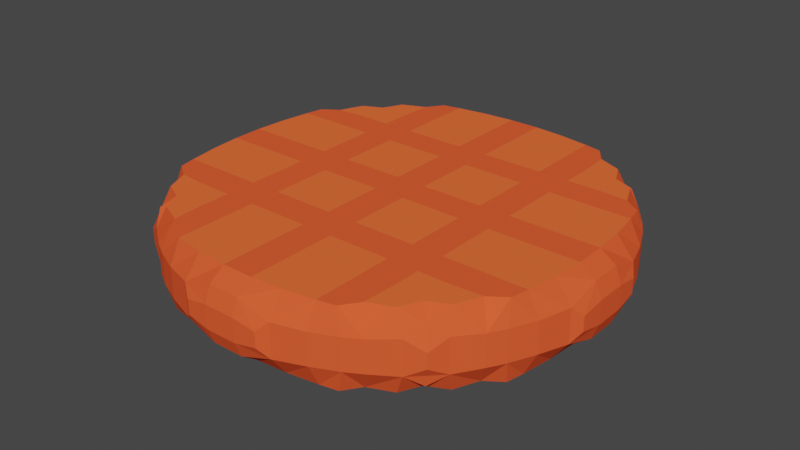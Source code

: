 # Source: 7-_Chicken.blend  (saved by Blender 2.90.8; exported with 4.5.12 LTS)
import bpy
from mathutils import Matrix  # noqa: F401  (used for matrix-valued properties, if any)

bpy.ops.wm.read_factory_settings(use_empty=True)
scene = bpy.context.scene
scene.name = 'Scene'

# ---- collections
col_collection = bpy.data.collections.new('Collection'); scene.collection.children.link(col_collection)

# ---- materials (node trees are filled in below, after node groups)
mat_material_016 = bpy.data.materials.new('Material.016')
mat_material_016.use_transparent_shadow = False
mat_material_017 = bpy.data.materials.new('Material.017')
mat_material_017.use_transparent_shadow = False

# ---- material node trees
mat_material_016.use_nodes = True; mat_material_016.node_tree.nodes.clear()
_N = mat_material_016.node_tree.nodes; _L = mat_material_016.node_tree.links
n0 = _N.new('ShaderNodeBsdfPrincipled'); n0.name = 'Principled BSDF'; n0.location = (10, 300)
n0.distribution = 'GGX'
n0.subsurface_method = 'BURLEY'
n0.inputs[0].default_value = (0.9216, 0.1027, 0.03303, 1.0)
n0.inputs[2].default_value = 1.0
n0.inputs[3].default_value = 1.45
n0.inputs[13].default_value = 0.0
n0.inputs[27].default_value = (0.0, 0.0, 0.0, 1.0)
n0.inputs[28].default_value = 1.0
n1 = _N.new('ShaderNodeOutputMaterial'); n1.name = 'Material Output'; n1.location = (300, 300)
_L.new(n0.outputs[0], n1.inputs[0])
n1.is_active_output = True
mat_material_017.use_nodes = True; mat_material_017.node_tree.nodes.clear()
_N = mat_material_017.node_tree.nodes; _L = mat_material_017.node_tree.links
n0 = _N.new('ShaderNodeBsdfPrincipled'); n0.name = 'Principled BSDF'; n0.location = (10, 300)
n0.distribution = 'GGX'
n0.subsurface_method = 'BURLEY'
n0.inputs[0].default_value = (1.0, 0.1411, 0.03984, 1.0)
n0.inputs[2].default_value = 1.0
n0.inputs[3].default_value = 1.45
n0.inputs[13].default_value = 0.0
n0.inputs[27].default_value = (0.0, 0.0, 0.0, 1.0)
n0.inputs[28].default_value = 1.0
n1 = _N.new('ShaderNodeOutputMaterial'); n1.name = 'Material Output'; n1.location = (300, 300)
_L.new(n0.outputs[0], n1.inputs[0])
n1.is_active_output = True

# ---- world
world_world = bpy.data.worlds.new('World'); scene.world = world_world
world_world.use_nodes = True; world_world.node_tree.nodes.clear()
_N = world_world.node_tree.nodes; _L = world_world.node_tree.links
n0 = _N.new('ShaderNodeOutputWorld'); n0.name = 'World Output'; n0.location = (300, 300)
n1 = _N.new('ShaderNodeBackground'); n1.name = 'Background'; n1.location = (10, 300)
n1.inputs[0].default_value = (0.05088, 0.05088, 0.05088, 1.0)
_L.new(n1.outputs[0], n0.inputs[0])
n0.is_active_output = True
world_world.color = (0.05088, 0.05088, 0.05088)
world_world.use_sun_shadow = False
world_world.sun_shadow_jitter_overblur = 0.0

# ---- meshes
me_cylinder_040 = bpy.data.meshes.new('Cylinder.040')
me_cylinder_040.from_pydata([(-0.83, -0.4213, -0.1694), (-0.7566, -0.3439, -0.1694), (-0.6191, -0.4815, -0.1694), (-0.6191, -0.3439, -0.1694), (-0.3439, -0.8458, -0.1694), (-0.3439, -0.7566, -0.1694), (-0.3439, -0.6191, -0.1694), (-0.06878, -0.7566, -0.1694), (-0.06878, -0.6191, -0.1694), (-0.4815, -0.4815, -0.1694), (-0.4815, -0.3439, -0.1694), (-0.3439, -0.3439, -0.1694), (-0.4815, -0.06878, -0.1694), (-0.2064, -0.4815, -0.1694), (-0.2064, -0.3439, -0.1694), (-0.06878, -0.3439, -0.1694), (-0.2064, -0.06878, -0.1694), (-0.06878, -0.06878, -0.1694), (-0.7566, -0.3439, 0.1694), (-0.6191, -0.4815, 0.1694), (-0.6191, -0.3439, 0.1694), (-0.7566, -0.06878, 0.1694), (-0.6191, -0.06878, 0.1694), (-0.06878, -0.6191, 0.1694), (-0.4815, -0.4815, 0.1694), (-0.4815, -0.3439, 0.1694), (-0.3439, -0.4815, 0.1694), (-0.3439, -0.2064, 0.1694), (-0.06878, -0.4815, 0.1694), (-0.8458, 0.3439, -0.1694), (-0.83, 0.4213, -0.1694), (-0.6191, 0.06879, -0.1694), (-0.6191, 0.4815, -0.1694), (-0.4815, 0.2064, -0.1694), (-0.3439, 0.06879, -0.1694), (-0.4815, 0.4815, -0.1694), (-0.06878, 0.06879, -0.1694), (-0.2064, 0.4815, -0.1694), (-0.06878, 0.3439, -0.1694), (-0.3439, 0.7566, -0.1694), (-0.4213, 0.83, -0.1694), (-0.06878, 0.7566, -0.1694), (-0.878, 0.06879, 0.1694), (-0.83, 0.4213, 0.1694), (-0.7566, 0.06879, 0.1694), (-0.6191, 0.06879, 0.1694), (-0.6191, 0.3439, 0.1694), (-0.6191, 0.4815, 0.1694), (-0.4815, 0.06879, 0.1694), (-0.4815, 0.3439, 0.1694), (-0.3439, 0.3439, 0.1694), (-0.3439, 0.4815, 0.1694), (-0.2064, 0.06879, 0.1694), (-0.06878, 0.2064, 0.1694), (-0.2064, 0.3439, 0.1694), (-0.2064, 0.4815, 0.1694), (-0.4815, 0.6191, 0.1694), (-0.3439, 0.6191, 0.1694), (-0.4213, 0.83, 0.1694), (-0.06878, 0.6191, 0.1694), (-0.06878, 0.7566, 0.1694), (0.06879, -0.7566, -0.1694), (0.4213, -0.83, -0.1694), (0.3439, -0.7566, -0.1694), (0.06879, -0.4815, -0.1694), (0.06879, -0.3439, -0.1694), (0.06879, -0.06878, -0.1694), (0.3439, -0.4815, -0.1694), (0.3439, -0.3439, -0.1694), (0.4815, -0.4815, -0.1694), (0.4815, -0.3439, -0.1694), (0.3439, -0.06878, -0.1694), (0.4815, -0.2064, -0.1694), (0.7566, -0.3439, -0.1694), (0.7566, -0.06878, -0.1694), (0.83, -0.4213, -0.1694), (0.06879, -0.7566, 0.1694), (0.4213, -0.83, 0.1694), (0.3439, -0.6191, 0.1694), (0.4815, -0.6191, 0.1694), (0.06879, -0.4815, 0.1694), (0.06879, -0.3439, 0.1694), (0.2064, -0.4815, 0.1694), (0.3439, -0.3439, 0.1694), (0.4815, -0.3439, 0.1694), (0.4815, -0.2064, 0.1694), (0.4815, -0.06878, 0.1694), (0.6191, -0.3439, 0.1694), (0.7568, -0.4729, 0.1694), (0.6191, -0.06878, 0.1694), (0.7566, -0.06878, 0.1694), (0.83, -0.4213, 0.1694), (0.8458, -0.3439, 0.1694), (0.06879, 0.2064, -0.1694), (0.2064, 0.06879, -0.1694), (0.06879, 0.4815, -0.1694), (0.3439, 0.06879, -0.1694), (0.3439, 0.2064, -0.1694), (0.4815, 0.2064, -0.1694), (0.3439, 0.4815, -0.1694), (0.4815, 0.3439, -0.1694), (0.06879, 0.6191, -0.1694), (0.06879, 0.7566, -0.1694), (0.06879, 0.878, -0.1694), (0.4815, 0.6191, -0.1694), (0.3439, 0.8458, -0.1694), (0.6191, 0.06879, -0.1694), (0.6191, 0.3439, -0.1694), (0.7566, 0.3439, -0.1694), (0.8458, 0.3439, -0.1694), (0.2064, 0.06879, 0.1694), (0.06879, 0.3439, 0.1694), (0.3439, 0.06879, 0.1694), (0.4815, 0.06879, 0.1694), (0.3439, 0.3439, 0.1694), (0.4815, 0.4815, 0.1694), (0.3439, 0.7566, 0.1694), (0.4213, 0.83, 0.1694), (0.6191, 0.4815, 0.1694), (0.7566, 0.3439, 0.1694), (-0.5785, -0.711, -0.1694), (-0.6223, -0.6223, -0.1694), (-0.8674, -0.2064, -0.1694), (-0.7568, -0.4729, -0.1694), (-0.7566, -0.2064, -0.1694), (-0.7566, -0.06878, -0.1694), (-0.6191, -0.2064, -0.1694), (-0.6191, -0.06878, -0.1694), (-0.4815, -0.6191, -0.1694), (-0.06878, -0.878, -0.1694), (-0.2064, -0.7566, -0.1694), (-0.2064, -0.6191, -0.1694), (-0.3439, -0.4815, -0.1694), (-0.4815, -0.2064, -0.1694), (-0.3439, -0.2064, -0.1694), (-0.3439, -0.06878, -0.1694), (-0.06878, -0.4815, -0.1694), (-0.2064, -0.2064, -0.1694), (-0.06878, -0.2064, -0.1694), (-0.6223, -0.6223, 0.1694), (-0.8458, -0.3439, 0.1694), (-0.8674, -0.2064, 0.1694), (-0.7568, -0.4729, 0.1694), (-0.7566, -0.2064, 0.1694), (-0.6191, -0.2064, 0.1694), (-0.3439, -0.8458, 0.1694), (-0.4729, -0.7568, 0.1694), (-0.4815, -0.6191, 0.1694), (-0.3439, -0.7566, 0.1694), (-0.3439, -0.6191, 0.1694), (-0.2064, -0.8674, 0.1694), (-0.2064, -0.7566, 0.1694), (-0.2064, -0.6191, 0.1694), (-0.06878, -0.7566, 0.1694), (-0.3439, -0.3439, 0.1694), (-0.4815, -0.2064, 0.1694), (-0.4815, -0.06878, 0.1694), (-0.3439, -0.06878, 0.1694), (-0.2064, -0.4815, 0.1694), (-0.2064, -0.3439, 0.1694), (-0.06878, -0.3439, 0.1694), (-0.2064, -0.2064, 0.1694), (-0.2064, -0.06878, 0.1694), (-0.06878, -0.2064, 0.1694), (-0.06878, -0.06878, 0.1694), (-0.878, 0.06879, -0.1694), (-0.7566, 0.06879, -0.1694), (-0.7566, 0.2064, -0.1694), (-0.6191, 0.2064, -0.1694), (-0.7566, 0.3439, -0.1694), (-0.6191, 0.3439, -0.1694), (-0.4815, 0.06879, -0.1694), (-0.3439, 0.2064, -0.1694), (-0.4815, 0.3439, -0.1694), (-0.3439, 0.3439, -0.1694), (-0.3439, 0.4815, -0.1694), (-0.2064, 0.06879, -0.1694), (-0.2064, 0.2064, -0.1694), (-0.06878, 0.2064, -0.1694), (-0.2064, 0.3439, -0.1694), (-0.06878, 0.4815, -0.1694), (-0.4815, 0.6191, -0.1694), (-0.3439, 0.6191, -0.1694), (-0.2064, 0.6191, -0.1694), (-0.2064, 0.7566, -0.1694), (-0.06878, 0.6191, -0.1694), (-0.2064, 0.8674, -0.1694), (-0.06878, 0.878, -0.1694), (-0.7566, 0.2064, 0.1694), (-0.6191, 0.2064, 0.1694), (-0.7566, 0.3439, 0.1694), (-0.7568, 0.4729, 0.1694), (-0.711, 0.5785, 0.1694), (-0.6223, 0.6223, 0.1694), (-0.5785, 0.711, 0.1694), (-0.4815, 0.2064, 0.1694), (-0.3439, 0.06879, 0.1694), (-0.3439, 0.2064, 0.1694), (-0.4815, 0.4815, 0.1694), (-0.2064, 0.2064, 0.1694), (-0.06878, 0.06879, 0.1694), (-0.06878, 0.3439, 0.1694), (-0.06878, 0.4815, 0.1694), (-0.4729, 0.7568, 0.1694), (-0.3439, 0.7566, 0.1694), (-0.3439, 0.8458, 0.1694), (-0.2064, 0.6191, 0.1694), (-0.2064, 0.7566, 0.1694), (-0.2064, 0.8674, 0.1694), (0.06879, -0.878, -0.1694), (0.2064, -0.8674, -0.1694), (0.06879, -0.6191, -0.1694), (0.2064, -0.7566, -0.1694), (0.2064, -0.6191, -0.1694), (0.3439, -0.8458, -0.1694), (0.3439, -0.6191, -0.1694), (0.4729, -0.7568, -0.1694), (0.4815, -0.6191, -0.1694), (0.2064, -0.4815, -0.1694), (0.2064, -0.3439, -0.1694), (0.06879, -0.2064, -0.1694), (0.2064, -0.2064, -0.1694), (0.2064, -0.06878, -0.1694), (0.3439, -0.2064, -0.1694), (0.4815, -0.06878, -0.1694), (0.6223, -0.6223, -0.1694), (0.711, -0.5785, -0.1694), (0.6191, -0.4815, -0.1694), (0.6191, -0.3439, -0.1694), (0.7568, -0.4729, -0.1694), (0.6191, -0.2064, -0.1694), (0.6191, -0.06878, -0.1694), (0.7566, -0.2064, -0.1694), (0.2064, -0.8674, 0.1694), (0.06879, -0.6191, 0.1694), (0.2064, -0.7566, 0.1694), (0.2064, -0.6191, 0.1694), (0.3439, -0.7566, 0.1694), (0.2064, -0.3439, 0.1694), (0.06879, -0.2064, 0.1694), (0.06879, -0.06878, 0.1694), (0.2064, -0.2064, 0.1694), (0.2064, -0.06878, 0.1694), (0.3439, -0.4815, 0.1694), (0.4815, -0.4815, 0.1694), (0.3439, -0.2064, 0.1694), (0.3439, -0.06878, 0.1694), (0.711, -0.5785, 0.1694), (0.6191, -0.4815, 0.1694), (0.7566, -0.3439, 0.1694), (0.6191, -0.2064, 0.1694), (0.7566, -0.2064, 0.1694), (0.8674, -0.2064, 0.1694), (0.06879, 0.06879, -0.1694), (0.2064, 0.2064, -0.1694), (0.06879, 0.3439, -0.1694), (0.2064, 0.3439, -0.1694), (0.2064, 0.4815, -0.1694), (0.4815, 0.06879, -0.1694), (0.3439, 0.3439, -0.1694), (0.4815, 0.4815, -0.1694), (0.2064, 0.6191, -0.1694), (0.2064, 0.7566, -0.1694), (0.3439, 0.6191, -0.1694), (0.3439, 0.7566, -0.1694), (0.4729, 0.7568, -0.1694), (0.6191, 0.2064, -0.1694), (0.7566, 0.06879, -0.1694), (0.7566, 0.2064, -0.1694), (0.6191, 0.4815, -0.1694), (0.878, 0.06879, -0.1694), (0.8674, 0.2064, -0.1694), (0.6223, 0.6223, -0.1694), (0.06879, 0.06879, 0.1694), (0.06879, 0.2064, 0.1694), (0.2064, 0.2064, 0.1694), (0.06879, 0.4815, 0.1694), (0.2064, 0.3439, 0.1694), (0.2064, 0.4815, 0.1694), (0.3439, 0.2064, 0.1694), (0.4815, 0.2064, 0.1694), (0.3439, 0.4815, 0.1694), (0.4815, 0.3439, 0.1694), (0.06879, 0.6191, 0.1694), (0.06879, 0.7566, 0.1694), (0.2064, 0.6191, 0.1694), (0.2064, 0.7566, 0.1694), (0.06879, 0.878, 0.1694), (0.2064, 0.8674, 0.1694), (0.3439, 0.6191, 0.1694), (0.4815, 0.6191, 0.1694), (0.4729, 0.7568, 0.1694), (0.3439, 0.8458, 0.1694), (0.6191, 0.06879, 0.1694), (0.6191, 0.2064, 0.1694), (0.7566, 0.06879, 0.1694), (0.7566, 0.2064, 0.1694), (0.6191, 0.3439, 0.1694), (0.8674, 0.2064, 0.1694), (0.6223, 0.6223, 0.1694), (0.5785, 0.711, 0.1694), (-0.6962, -0.6962, -0.03214), (-0.711, -0.5785, -0.1694), (-0.7339, -0.6223, -0.07431), (-0.6223, -0.7339, -0.07431), (-0.6703, -0.6703, -0.1239), (-0.8478, -0.4528, -0.06878), (-0.8458, -0.3439, -0.1694), (-0.8971, -0.3439, -0.06878), (-0.9695, -0.1702, -0.03267), (-0.9747, -0.06878, -0.0513), (-0.94, -0.2121, -0.07463), (-0.878, -0.06878, -0.1694), (-0.9468, -0.06878, -0.1201), (-0.8079, -0.5216, -0.06878), (-0.4213, -0.83, -0.1694), (-0.4528, -0.8478, -0.06878), (-0.3439, -0.8971, -0.06878), (-0.4729, -0.7568, -0.1694), (-0.5216, -0.8079, -0.06878), (-0.1702, -0.9695, -0.03267), (-0.2064, -0.8674, -0.1694), (-0.2121, -0.94, -0.07463), (-0.06878, -0.9747, -0.0513), (-0.06878, -0.9468, -0.1201), (-0.6962, -0.6962, 0.03214), (-0.7339, -0.6223, 0.07431), (-0.711, -0.5785, 0.1694), (-0.6223, -0.7339, 0.07431), (-0.5785, -0.711, 0.1694), (-0.6703, -0.6703, 0.1239), (-0.8478, -0.4528, 0.06879), (-0.83, -0.4213, 0.1694), (-0.8971, -0.3439, 0.06879), (-0.9695, -0.1702, 0.03267), (-0.9747, -0.06878, 0.0513), (-0.94, -0.2121, 0.07463), (-0.9467, -0.06878, 0.1201), (-0.878, -0.06878, 0.1694), (-0.8079, -0.5216, 0.06879), (-0.4528, -0.8478, 0.06879), (-0.4213, -0.83, 0.1694), (-0.3439, -0.8971, 0.06879), (-0.5216, -0.8079, 0.06879), (-0.1702, -0.9695, 0.03267), (-0.2121, -0.94, 0.07463), (-0.06878, -0.9747, 0.0513), (-0.06878, -0.9467, 0.1201), (-0.06878, -0.878, 0.1694), (-0.9747, 0.06879, -0.0513), (-0.9695, 0.1702, -0.03267), (-0.9468, 0.06879, -0.1201), (-0.8674, 0.2064, -0.1694), (-0.94, 0.2121, -0.07463), (-0.8971, 0.3439, -0.06878), (-0.8478, 0.4528, -0.06878), (-0.7568, 0.4729, -0.1694), (-0.8079, 0.5216, -0.06878), (-0.711, 0.5785, -0.1694), (-0.7339, 0.6223, -0.07431), (-0.6962, 0.6962, -0.03214), (-0.6223, 0.6223, -0.1694), (-0.6703, 0.6703, -0.1239), (-0.5785, 0.711, -0.1694), (-0.6223, 0.7339, -0.07431), (-0.4729, 0.7568, -0.1694), (-0.5216, 0.8079, -0.06878), (-0.4528, 0.8478, -0.06878), (-0.3439, 0.8458, -0.1694), (-0.3439, 0.8971, -0.06878), (-0.2121, 0.94, -0.07463), (-0.1701, 0.9695, -0.03267), (-0.06878, 0.9468, -0.1201), (-0.06878, 0.9747, -0.0513), (-0.9747, 0.06879, 0.0513), (-0.9695, 0.1702, 0.03267), (-0.9467, 0.06879, 0.1201), (-0.94, 0.2121, 0.07463), (-0.8674, 0.2064, 0.1694), (-0.8971, 0.3439, 0.06879), (-0.8458, 0.3439, 0.1694), (-0.8478, 0.4528, 0.06879), (-0.8079, 0.5216, 0.06879), (-0.7339, 0.6223, 0.07431), (-0.6962, 0.6962, 0.03214), (-0.6703, 0.6703, 0.1239), (-0.6223, 0.7339, 0.07431), (-0.5216, 0.8079, 0.06879), (-0.4528, 0.8478, 0.06879), (-0.3439, 0.8971, 0.06879), (-0.2121, 0.94, 0.07463), (-0.1701, 0.9695, 0.03267), (-0.06878, 0.9468, 0.1201), (-0.06878, 0.878, 0.1694), (-0.06878, 0.9747, 0.0513), (0.06879, -0.9747, -0.0513), (0.06879, -0.9468, -0.1201), (0.1702, -0.9695, -0.03267), (0.2121, -0.94, -0.07463), (0.3439, -0.8971, -0.06878), (0.4528, -0.8478, -0.06878), (0.5216, -0.8079, -0.06878), (0.5785, -0.711, -0.1694), (0.6223, -0.7339, -0.07431), (0.6703, -0.6703, -0.1239), (0.6962, -0.6962, -0.03214), (0.7339, -0.6223, -0.07431), (0.8079, -0.5216, -0.06878), (0.8478, -0.4528, -0.06878), (0.8458, -0.3439, -0.1694), (0.8971, -0.3439, -0.06878), (0.8674, -0.2064, -0.1694), (0.94, -0.2121, -0.07463), (0.878, -0.06878, -0.1694), (0.9468, -0.06878, -0.1201), (0.9695, -0.1701, -0.03267), (0.9747, -0.06878, -0.0513), (0.06879, -0.9747, 0.0513), (0.06879, -0.9467, 0.1201), (0.06879, -0.878, 0.1694), (0.1702, -0.9695, 0.03267), (0.2121, -0.94, 0.07463), (0.3439, -0.8971, 0.06879), (0.3439, -0.8458, 0.1694), (0.4528, -0.8478, 0.06879), (0.5216, -0.8079, 0.06879), (0.4729, -0.7568, 0.1694), (0.6223, -0.7339, 0.07431), (0.5785, -0.711, 0.1694), (0.6703, -0.6703, 0.1239), (0.6223, -0.6223, 0.1694), (0.6962, -0.6962, 0.03214), (0.7339, -0.6223, 0.07431), (0.8079, -0.5216, 0.06879), (0.8478, -0.4528, 0.06879), (0.8971, -0.3439, 0.06879), (0.94, -0.2121, 0.07463), (0.9468, -0.06878, 0.1201), (0.878, -0.06878, 0.1694), (0.9695, -0.1701, 0.03267), (0.9747, -0.06878, 0.0513), (0.06879, 0.9468, -0.1201), (0.06879, 0.9747, -0.0513), (0.2064, 0.8674, -0.1694), (0.2121, 0.94, -0.07463), (0.1701, 0.9695, -0.03267), (0.5216, 0.8079, -0.06878), (0.3439, 0.8971, -0.06878), (0.4213, 0.83, -0.1694), (0.4528, 0.8478, -0.06878), (0.7568, 0.4729, -0.1694), (0.8079, 0.5216, -0.06878), (0.9468, 0.06879, -0.1201), (0.94, 0.2121, -0.07463), (0.9747, 0.06879, -0.0513), (0.9695, 0.1701, -0.03267), (0.8971, 0.3439, -0.06878), (0.83, 0.4213, -0.1694), (0.8478, 0.4528, -0.06878), (0.6703, 0.6703, -0.1239), (0.5785, 0.711, -0.1694), (0.6223, 0.7339, -0.07431), (0.711, 0.5785, -0.1694), (0.7339, 0.6223, -0.07431), (0.6962, 0.6962, -0.03214), (0.06879, 0.9468, 0.1201), (0.06879, 0.9747, 0.0513), (0.2121, 0.94, 0.07463), (0.1701, 0.9695, 0.03267), (0.5216, 0.8079, 0.06879), (0.3439, 0.8971, 0.06879), (0.4528, 0.8478, 0.06879), (0.8079, 0.5216, 0.06879), (0.7568, 0.4729, 0.1694), (0.9468, 0.06879, 0.1201), (0.878, 0.06879, 0.1694), (0.94, 0.2121, 0.07463), (0.9747, 0.06879, 0.0513), (0.9695, 0.1701, 0.03267), (0.8971, 0.3439, 0.06879), (0.8458, 0.3439, 0.1694), (0.8478, 0.4528, 0.06879), (0.83, 0.4213, 0.1694), (0.6703, 0.6703, 0.1239), (0.6223, 0.7339, 0.07431), (0.7339, 0.6223, 0.07431), (0.711, 0.5785, 0.1694), (0.6962, 0.6962, 0.03214)], [], [(123, 1, 3, 2), (0, 307, 1, 123), (318, 128, 6, 5), (315, 318, 5, 4), (9, 10, 11, 132), (133, 12, 135, 134), (13, 14, 15, 136), (132, 11, 14, 13), (10, 133, 134, 11), (2, 3, 10, 9), (128, 9, 132, 6), (19, 20, 18, 142), (142, 18, 140, 332), (148, 149, 147, 146), (145, 148, 146, 341), (26, 154, 25, 24), (27, 157, 156, 155), (28, 160, 159, 158), (158, 159, 154, 26), (154, 27, 155, 25), (24, 25, 20, 19), (149, 26, 24, 147), (169, 356, 32, 170), (29, 30, 356, 169), (171, 33, 172, 34), (173, 35, 175, 174), (179, 37, 180, 38), (174, 175, 37, 179), (33, 173, 174, 172), (181, 365, 39, 182), (365, 40, 368, 39), (170, 32, 35, 173), (35, 181, 182, 175), (46, 47, 191, 190), (190, 191, 43, 380), (196, 197, 195, 48), (50, 51, 198, 49), (201, 202, 55, 54), (54, 55, 51, 50), (197, 50, 49, 195), (57, 204, 203, 56), (204, 205, 58, 203), (49, 198, 47, 46), (51, 57, 56, 198), (63, 215, 217, 216), (214, 63, 216, 62), (64, 65, 219, 218), (67, 68, 70, 69), (223, 71, 224, 72), (218, 219, 68, 67), (68, 223, 72, 70), (227, 228, 73, 229), (229, 73, 409, 75), (69, 70, 228, 227), (215, 67, 69, 217), (426, 79, 78, 237), (77, 426, 237, 423), (82, 238, 81, 80), (244, 84, 83, 243), (85, 86, 246, 245), (243, 83, 238, 82), (84, 85, 245, 83), (88, 249, 87, 248), (91, 92, 249, 88), (248, 87, 84, 244), (79, 244, 243, 78), (255, 95, 257, 256), (96, 97, 98, 258), (259, 99, 260, 100), (256, 257, 99, 259), (97, 259, 100, 98), (263, 264, 265, 104), (264, 105, 448, 265), (107, 269, 450, 108), (108, 450, 457, 109), (100, 260, 269, 107), (99, 263, 104, 260), (277, 278, 276, 111), (113, 280, 279, 112), (282, 115, 281, 114), (114, 281, 278, 277), (280, 282, 114, 279), (290, 291, 116, 289), (291, 117, 292, 116), (119, 473, 118, 297), (480, 482, 473, 119), (297, 118, 115, 282), (115, 290, 289, 281), (7, 8, 211, 61), (129, 7, 61, 209), (136, 15, 65, 64), (138, 17, 66, 220), (15, 138, 220, 65), (8, 136, 64, 211), (76, 234, 23, 153), (419, 76, 153, 348), (80, 81, 160, 28), (239, 240, 164, 163), (81, 239, 163, 160), (234, 80, 28, 23), (36, 178, 93, 253), (38, 180, 95, 255), (178, 38, 255, 93), (185, 41, 102, 101), (41, 187, 103, 102), (180, 185, 101, 95), (273, 274, 53, 200), (111, 276, 202, 201), (274, 111, 201, 53), (283, 284, 60, 59), (284, 287, 393, 60), (276, 283, 59, 202), (125, 166, 31, 127), (312, 165, 166, 125), (12, 171, 34, 135), (16, 176, 36, 17), (135, 34, 176, 16), (127, 31, 171, 12), (66, 253, 94, 222), (71, 96, 258, 224), (222, 94, 96, 71), (231, 106, 267, 74), (74, 267, 270, 413), (224, 258, 106, 231), (22, 45, 44, 21), (21, 44, 42, 338), (157, 196, 48, 156), (164, 200, 52, 162), (162, 52, 196, 157), (156, 48, 45, 22), (242, 110, 273, 240), (86, 113, 112, 246), (246, 112, 110, 242), (90, 295, 293, 89), (438, 475, 295, 90), (89, 293, 113, 86), (17, 36, 253, 66), (240, 273, 200, 164), (124, 125, 127, 126), (122, 312, 125, 124), (1, 124, 126, 3), (307, 122, 124, 1), (130, 131, 8, 7), (5, 6, 131, 130), (321, 130, 7, 129), (4, 5, 130, 321), (137, 16, 17, 138), (134, 135, 16, 137), (14, 137, 138, 15), (11, 134, 137, 14), (120, 121, 128, 318), (126, 127, 12, 133), (3, 126, 133, 10), (302, 123, 2, 121), (131, 13, 136, 8), (6, 132, 13, 131), (121, 2, 9, 128), (144, 22, 21, 143), (143, 21, 338, 141), (20, 144, 143, 18), (18, 143, 141, 140), (153, 23, 152, 151), (151, 152, 149, 148), (348, 153, 151, 150), (150, 151, 148, 145), (163, 164, 162, 161), (161, 162, 157, 27), (160, 163, 161, 159), (159, 161, 27, 154), (146, 147, 139, 329), (155, 156, 22, 144), (25, 155, 144, 20), (139, 19, 142, 327), (23, 28, 158, 152), (152, 158, 26, 149), (147, 24, 19, 139), (166, 167, 168, 31), (165, 352, 167, 166), (167, 169, 170, 168), (352, 29, 169, 167), (176, 177, 178, 36), (34, 172, 177, 176), (177, 179, 38, 178), (172, 174, 179, 177), (183, 184, 41, 185), (182, 39, 184, 183), (184, 186, 187, 41), (39, 368, 186, 184), (31, 168, 33, 171), (168, 170, 173, 33), (361, 363, 365, 181), (356, 358, 361, 32), (37, 183, 185, 180), (175, 182, 183, 37), (32, 361, 181, 35), (45, 189, 188, 44), (44, 188, 378, 42), (189, 46, 190, 188), (188, 190, 380, 378), (200, 53, 199, 52), (52, 199, 197, 196), (53, 201, 54, 199), (199, 54, 50, 197), (59, 60, 207, 206), (206, 207, 204, 57), (60, 393, 208, 207), (207, 208, 205, 204), (48, 195, 189, 45), (195, 49, 46, 189), (56, 203, 194, 193), (47, 193, 192, 191), (202, 59, 206, 55), (55, 206, 57, 51), (198, 56, 193, 47), (61, 211, 213, 212), (212, 213, 215, 63), (209, 61, 212, 210), (210, 212, 63, 214), (220, 66, 222, 221), (221, 222, 71, 223), (65, 220, 221, 219), (219, 221, 223, 68), (230, 231, 74, 232), (232, 74, 413, 411), (228, 230, 232, 73), (73, 232, 411, 409), (216, 217, 225, 402), (72, 224, 231, 230), (70, 72, 230, 228), (211, 64, 218, 213), (213, 218, 67, 215), (225, 227, 229, 226), (217, 69, 227, 225), (235, 236, 234, 76), (237, 78, 236, 235), (233, 235, 76, 419), (423, 237, 235, 233), (241, 242, 240, 239), (245, 246, 242, 241), (238, 241, 239, 81), (83, 245, 241, 238), (251, 90, 89, 250), (252, 438, 90, 251), (249, 251, 250, 87), (92, 252, 251, 249), (428, 430, 79, 426), (250, 89, 86, 85), (87, 250, 85, 84), (236, 82, 80, 234), (78, 243, 82, 236), (247, 88, 248, 430), (430, 248, 244, 79), (253, 93, 254, 94), (94, 254, 97, 96), (93, 255, 256, 254), (254, 256, 259, 97), (101, 102, 262, 261), (261, 262, 264, 263), (102, 103, 443, 262), (262, 443, 105, 264), (106, 266, 268, 267), (267, 268, 271, 270), (266, 107, 108, 268), (268, 108, 109, 271), (258, 98, 266, 106), (98, 100, 107, 266), (104, 265, 460, 272), (95, 101, 261, 257), (257, 261, 263, 99), (269, 272, 462, 450), (260, 104, 272, 269), (110, 275, 274, 273), (112, 279, 275, 110), (275, 277, 111, 274), (279, 114, 277, 275), (285, 286, 284, 283), (289, 116, 286, 285), (286, 288, 287, 284), (116, 292, 288, 286), (295, 296, 294, 293), (475, 298, 296, 295), (296, 119, 297, 294), (298, 480, 119, 296), (293, 294, 280, 113), (294, 297, 282, 280), (299, 300, 291, 290), (278, 285, 283, 276), (281, 289, 285, 278), (473, 486, 299, 118), (118, 299, 290, 115), (120, 304, 305, 121), (302, 121, 305, 303), (301, 303, 305, 304), (0, 306, 308, 307), (122, 311, 313, 312), (309, 310, 313, 311), (0, 123, 314, 306), (307, 308, 311, 122), (315, 4, 317, 316), (321, 129, 324, 322), (320, 322, 324, 323), (4, 321, 322, 317), (315, 316, 319, 318), (120, 318, 319, 304), (302, 303, 314, 123), (328, 329, 139, 330), (326, 330, 139, 327), (328, 330, 326, 325), (331, 332, 140, 333), (336, 141, 338, 337), (336, 337, 335, 334), (331, 339, 142, 332), (333, 140, 141, 336), (340, 342, 145, 341), (345, 347, 348, 150), (346, 347, 345, 344), (342, 345, 150, 145), (340, 341, 146, 343), (328, 343, 146, 329), (326, 327, 142, 339), (165, 351, 353, 352), (349, 350, 353, 351), (29, 354, 355, 30), (355, 357, 356, 30), (352, 353, 354, 29), (361, 362, 364, 363), (359, 362, 361, 358), (359, 360, 364, 362), (367, 369, 368, 40), (370, 372, 187, 186), (370, 371, 373, 372), (369, 370, 186, 368), (365, 366, 367, 40), (364, 366, 365, 363), (356, 357, 359, 358), (376, 42, 378, 377), (376, 377, 375, 374), (379, 380, 43, 381), (43, 191, 382, 381), (377, 378, 380, 379), (385, 193, 194, 386), (192, 193, 385, 383), (385, 386, 384, 383), (58, 205, 389, 388), (208, 393, 392, 390), (392, 394, 391, 390), (205, 208, 390, 389), (387, 203, 58, 388), (194, 203, 387, 386), (382, 191, 192, 383), (209, 210, 398, 396), (395, 396, 398, 397), (214, 62, 400, 399), (210, 214, 399, 398), (216, 401, 400, 62), (225, 404, 403, 402), (225, 226, 406, 404), (403, 404, 406, 405), (409, 410, 408, 75), (413, 414, 412, 411), (412, 414, 416, 415), (229, 75, 408, 407), (411, 412, 410, 409), (216, 402, 403, 401), (229, 407, 406, 226), (418, 421, 233, 419), (420, 421, 418, 417), (422, 424, 77, 423), (421, 422, 423, 233), (425, 426, 77, 424), (429, 430, 428, 427), (429, 432, 247, 430), (431, 432, 429, 427), (435, 92, 91, 434), (437, 438, 252, 436), (439, 440, 437, 436), (433, 434, 91, 88), (436, 252, 92, 435), (425, 427, 428, 426), (433, 88, 247, 432), (441, 444, 443, 103), (441, 442, 445, 444), (447, 449, 448, 105), (444, 447, 105, 443), (448, 449, 446, 265), (271, 453, 452, 270), (452, 453, 455, 454), (457, 458, 456, 109), (451, 458, 457, 450), (109, 456, 453, 271), (460, 461, 459, 272), (459, 463, 462, 272), (459, 461, 464, 463), (446, 461, 460, 265), (462, 463, 451, 450), (287, 288, 467, 465), (467, 468, 466, 465), (292, 117, 471, 470), (288, 292, 470, 467), (471, 117, 291, 469), (476, 298, 475, 474), (477, 478, 476, 474), (481, 482, 480, 479), (473, 482, 481, 472), (479, 480, 298, 476), (484, 300, 299, 483), (299, 486, 485, 483), (485, 487, 484, 483), (291, 300, 484, 469), (485, 486, 473, 472), (129, 209, 396, 324), (323, 324, 396, 395), (347, 418, 419, 348), (417, 418, 347, 346), (372, 441, 103, 187), (372, 373, 442, 441), (393, 287, 465, 392), (465, 466, 394, 392), (312, 313, 351, 165), (310, 349, 351, 313), (270, 452, 414, 413), (414, 452, 454, 416), (337, 338, 42, 376), (337, 376, 374, 335), (474, 475, 438, 437), (440, 477, 474, 437), (301, 325, 326, 303), (301, 304, 328, 325), (306, 331, 333, 308), (309, 334, 335, 310), (309, 311, 336, 334), (308, 333, 336, 311), (306, 314, 339, 331), (316, 317, 342, 340), (320, 344, 345, 322), (320, 323, 346, 344), (316, 340, 343, 319), (317, 322, 345, 342), (303, 326, 339, 314), (304, 319, 343, 328), (349, 374, 375, 350), (375, 377, 353, 350), (354, 379, 381, 355), (353, 377, 379, 354), (381, 382, 357, 355), (359, 383, 384, 360), (384, 386, 364, 360), (388, 389, 369, 367), (370, 390, 391, 371), (391, 394, 373, 371), (366, 387, 388, 367), (389, 390, 370, 369), (357, 382, 383, 359), (386, 387, 366, 364), (398, 421, 420, 397), (395, 397, 420, 417), (399, 400, 424, 422), (401, 425, 424, 400), (398, 399, 422, 421), (406, 432, 431, 405), (403, 405, 431, 427), (410, 435, 434, 408), (416, 440, 439, 415), (412, 415, 439, 436), (412, 436, 435, 410), (407, 408, 434, 433), (407, 433, 432, 406), (401, 403, 427, 425), (445, 468, 467, 444), (466, 468, 445, 442), (470, 471, 449, 447), (449, 471, 469, 446), (467, 470, 447, 444), (455, 478, 477, 454), (476, 478, 455, 453), (458, 481, 479, 456), (456, 479, 476, 453), (472, 481, 458, 451), (464, 487, 485, 463), (484, 487, 464, 461), (463, 485, 472, 451), (469, 484, 461, 446), (310, 335, 374, 349), (454, 477, 440, 416), (323, 395, 417, 346), (394, 466, 442, 373)])
me_cylinder_040.polygons.foreach_set('material_index', [0, 0, 0, 0, 0, 0, 0, 0, 0, 0, 0, 0, 0, 0, 0, 0, 0, 0, 0, 0, 0, 0, 0, 0, 0, 0, 0, 0, 0, 0, 0, 0, 0, 0, 0, 0, 0, 0, 0, 0, 0, 0, 0, 0, 0, 0, 0, 0, 0, 0, 0, 0, 0, 0, 0, 0, 0, 0, 0, 0, 0, 0, 0, 0, 0, 0, 0, 0, 0, 0, 0, 0, 0, 0, 0, 0, 0, 0, 0, 0, 0, 0, 0, 0, 0, 0, 0, 0, 0, 0, 0, 0, 0, 0, 0, 0, 0, 0, 0, 0, 0, 0, 0, 0, 0, 0, 0, 0, 0, 0, 0, 0, 0, 0, 0, 0, 0, 0, 0, 0, 0, 0, 0, 0, 0, 0, 0, 0, 0, 0, 0, 0, 0, 0, 0, 0, 0, 0, 1, 1, 1, 1, 1, 1, 1, 1, 1, 1, 1, 1, 1, 1, 1, 1, 1, 1, 1, 1, 1, 1, 1, 1, 1, 1, 1, 1, 1, 1, 1, 1, 1, 1, 1, 1, 1, 1, 1, 1, 1, 1, 1, 1, 1, 1, 1, 1, 1, 1, 1, 1, 1, 1, 1, 1, 1, 1, 1, 1, 1, 1, 1, 1, 1, 1, 1, 1, 1, 1, 1, 1, 1, 1, 1, 1, 1, 1, 1, 1, 1, 1, 1, 1, 1, 1, 1, 1, 1, 1, 1, 1, 1, 1, 1, 1, 1, 1, 1, 1, 1, 1, 1, 1, 1, 1, 1, 1, 1, 1, 1, 1, 1, 1, 1, 1, 1, 1, 1, 1, 1, 1, 1, 1, 1, 1, 1, 1, 1, 1, 1, 1, 1, 1, 1, 1, 1, 1, 1, 1, 1, 1, 1, 1, 1, 1, 1, 1, 1, 1, 1, 1, 0, 0, 0, 0, 0, 0, 0, 0, 0, 0, 0, 0, 0, 0, 0, 0, 0, 0, 0, 0, 0, 0, 0, 0, 0, 0, 0, 0, 0, 0, 0, 0, 0, 0, 0, 0, 0, 0, 0, 0, 0, 0, 0, 0, 0, 0, 0, 0, 0, 0, 0, 0, 0, 0, 0, 0, 0, 0, 0, 0, 0, 0, 0, 0, 0, 0, 0, 0, 0, 0, 0, 0, 0, 0, 0, 0, 0, 0, 0, 0, 0, 0, 0, 0, 0, 0, 0, 0, 0, 0, 0, 0, 0, 0, 0, 0, 0, 0, 0, 0, 0, 0, 0, 0, 0, 0, 0, 0, 0, 0, 0, 0, 0, 0, 0, 0, 0, 0, 0, 0, 0, 0, 0, 0, 0, 0, 0, 0, 0, 0, 0, 0, 0, 0, 0, 0, 0, 0, 0, 0, 0, 0, 0, 0, 0, 0, 0, 0, 0, 0, 0, 0, 0, 0, 0, 0, 0, 0, 0, 0, 0, 0, 0, 0, 0, 0, 0, 0, 0, 0, 0, 0, 0, 0, 0, 0, 0, 0, 0, 0, 0, 0, 0, 0, 0, 0, 0, 0, 0, 0, 0, 0, 0, 0, 0, 0])
me_cylinder_040.materials.append(mat_material_016)
me_cylinder_040.materials.append(mat_material_017)
me_cylinder_040.use_remesh_fix_poles = True
me_cylinder_040.use_remesh_preserve_attributes = False
me_cylinder_040.use_mirror_vertex_groups = False
me_cylinder_040.update()

# ---- objects
ob_7__chicken = bpy.data.objects.new('7- Chicken', me_cylinder_040)

# ---- transforms, parenting, visibility, modifiers, constraints
ob_7__chicken.location = (0.0, 0.0, 0.0)
ob_7__chicken.lineart.crease_threshold = 0.0

# ---- collection membership
col_collection.objects.link(ob_7__chicken)

# ---- scene / render settings (as saved in the file)
scene.frame_start = 1; scene.frame_end = 250; scene.frame_set(1)
scene.render.engine = 'BLENDER_EEVEE_NEXT'
scene.cycles.use_denoising = False
scene.cycles.samples = 128
scene.cycles.sampling_pattern = 'TABULATED_SOBOL'
scene.cycles.use_adaptive_sampling = False
scene.cycles.use_light_tree = False
scene.view_settings.view_transform = 'Filmic'
bpy.context.view_layer.update()

# ---- added for rendering (the .blend has no active camera and no usable light): camera, sun
cam_auto = bpy.data.cameras.new('AutoCamera')
cam_auto.lens = 50.0
cam_auto.sensor_width = 36.0
cam_auto.clip_end = 1000.0
ob_auto_camera = bpy.data.objects.new('AutoCamera', cam_auto)
scene.collection.objects.link(ob_auto_camera)
ob_auto_camera.location = (2.56992, -3.0839, 2.05594)
ob_auto_camera.rotation_euler = (1.09748, -7.21219e-08, 0.694738)
scene.camera = ob_auto_camera
light_auto_sun = bpy.data.lights.new('AutoSun', 'SUN')
light_auto_sun.energy = 3.0
light_auto_sun.angle = 0.0523599
ob_auto_sun = bpy.data.objects.new('AutoSun', light_auto_sun)
scene.collection.objects.link(ob_auto_sun)
ob_auto_sun.rotation_euler = (0.872665, 0.174533, 0.523599)
bpy.context.view_layer.update()
